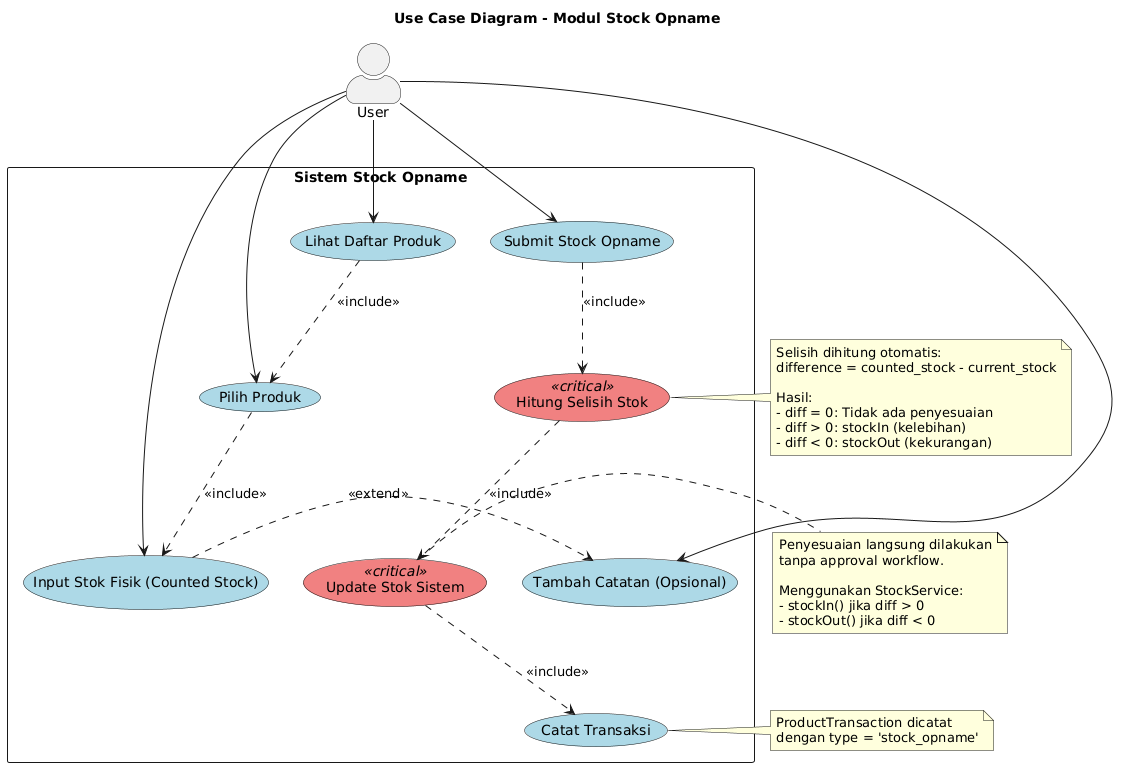

The diagram above was rendered by PlantUML. Its source (embedded in the PNG):
@startuml
' Styling
skinparam actorStyle awesome
skinparam packageStyle rectangle
skinparam usecaseBackgroundColor LightBlue
skinparam usecaseBackgroundColor<<critical>> LightCoral

title Use Case Diagram - Modul Stock Opname

actor "User" as user

rectangle "Sistem Stock Opname" {

    usecase "Lihat Daftar Produk" as UC1
    usecase "Pilih Produk" as UC2
    usecase "Input Stok Fisik (Counted Stock)" as UC3
    usecase "Tambah Catatan (Opsional)" as UC4
    usecase "Submit Stock Opname" as UC5
    usecase "Hitung Selisih Stok" as UC6 <<critical>>
    usecase "Update Stok Sistem" as UC7 <<critical>>
    usecase "Catat Transaksi" as UC8
}

user --> UC1
user --> UC2
user --> UC3
user --> UC4
user --> UC5

UC1 ..> UC2 : <<include>>
UC2 ..> UC3 : <<include>>
UC3 .> UC4 : <<extend>>
UC5 ..> UC6 : <<include>>
UC6 ..> UC7 : <<include>>
UC7 ..> UC8 : <<include>>

note right of UC6
  Selisih dihitung otomatis:
  difference = counted_stock - current_stock

  Hasil:
  - diff = 0: Tidak ada penyesuaian
  - diff > 0: stockIn (kelebihan)
  - diff < 0: stockOut (kekurangan)
end note

note right of UC7
  Penyesuaian langsung dilakukan
  tanpa approval workflow.

  Menggunakan StockService:
  - stockIn() jika diff > 0
  - stockOut() jika diff < 0
end note

note right of UC8
  ProductTransaction dicatat
  dengan type = 'stock_opname'
end note
@enduml